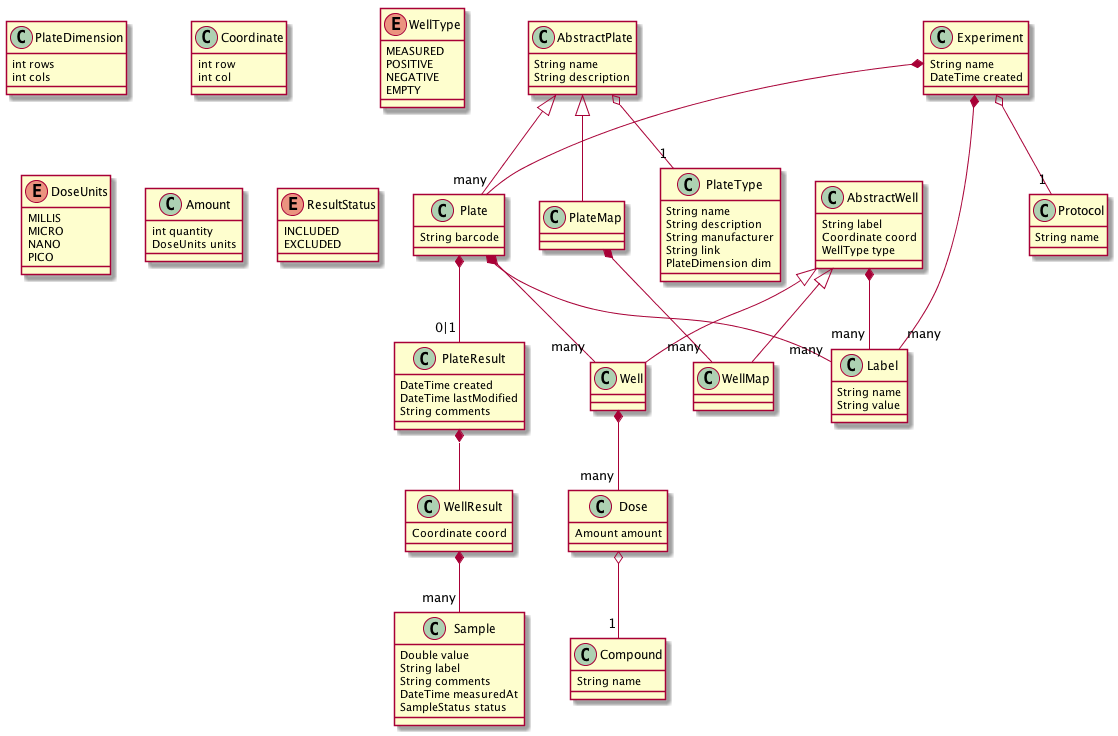

The diagram above was rendered by PlantUML. Its source (embedded in the PNG):
@startuml

AbstractPlate <|-- Plate
AbstractPlate <|-- PlateMap
AbstractPlate o-- "1" PlateType
Plate *-- "many" Well
Plate *-- "many" Label
Plate *-- "0|1" PlateResult
PlateResult *-- WellResult
WellResult *-- "many" Sample
AbstractWell *-- "many" Label
AbstractWell <|-- Well
AbstractWell <|-- WellMap
Well *-- "many" Dose
Dose o-- "1" Compound
PlateMap *-- "many" WellMap
Experiment *-- "many" Plate
Experiment o-- "1" Protocol
Experiment *-- "many" Label

class Plate {
    String barcode
}

class AbstractPlate {
    String name
    String description
}

class PlateType {
    String name
    String description
    String manufacturer
    String link
    PlateDimension dim
}

class PlateDimension {
    int rows
    int cols
}

class Well {

}

class WellMap {

}

class AbstractWell {
    String label
    Coordinate coord
    WellType type
}

class Coordinate {
    int row
    int col
}

enum WellType {
    MEASURED
    POSITIVE
    NEGATIVE
    EMPTY
}

enum DoseUnits {
    MILLIS
    MICRO
    NANO
    PICO
}

class Amount {
    int quantity
    DoseUnits units
}

class Dose {
    Amount amount
}

class Compound {
    String name
}

class Protocol {
    String name
}

class Experiment {
    String name
    DateTime created
}

class Sample {
    Double value
    String label
    String comments
    DateTime measuredAt
    SampleStatus status
}

class WellResult {
    Coordinate coord
}

enum ResultStatus {
    INCLUDED
    EXCLUDED
}

class PlateResult {
    DateTime created
    DateTime lastModified
    String comments
}

class Label {
    String name
    String value
}

@enduml